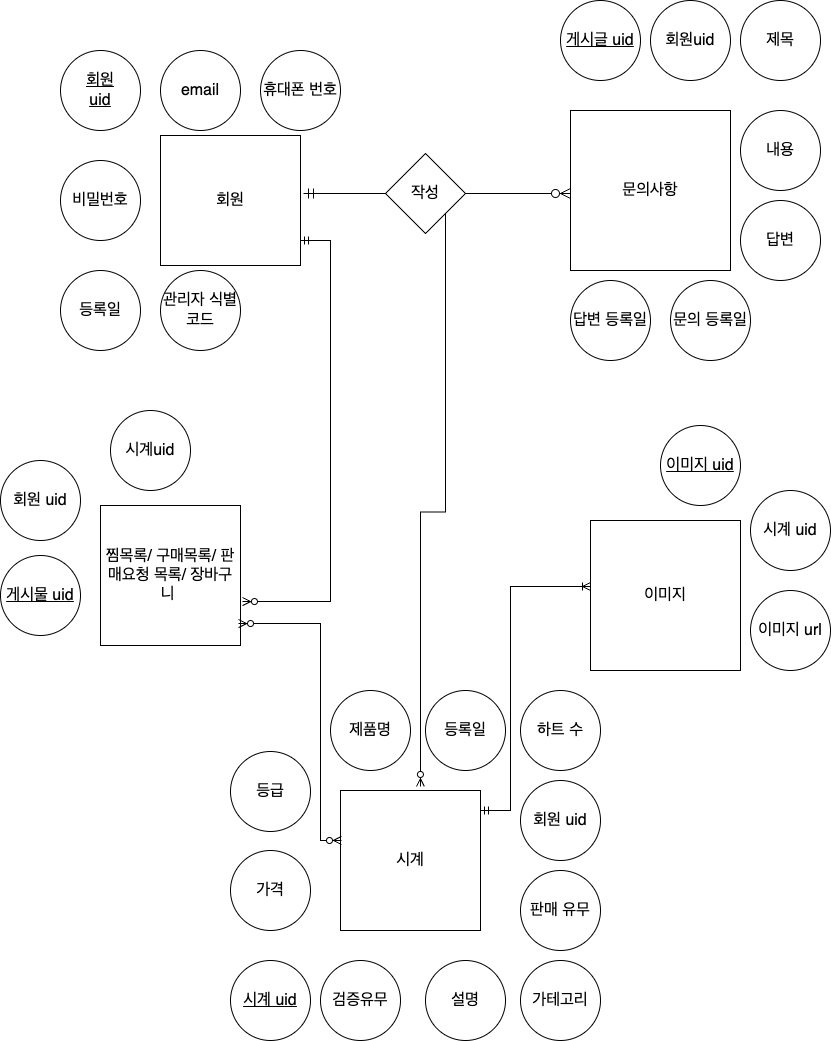

The diagram above was exported from draw.io. Its source (the exported page's mxGraphModel, read from the mxfile embedded in the PNG):
<mxGraphModel dx="2092" dy="721" grid="1" gridSize="10" guides="1" tooltips="1" connect="1" arrows="1" fold="1" page="1" pageScale="1" pageWidth="850" pageHeight="1100" math="0" shadow="0" extFonts="Permanent Marker^https://fonts.googleapis.com/css?family=Permanent+Marker">
  <root>
    <mxCell id="0" />
    <mxCell id="1" parent="0" />
    <mxCell id="zdY4JYns60In2oT9KjvB-2" value="회원" style="rounded=0;whiteSpace=wrap;html=1;fontSize=16;" vertex="1" parent="1">
      <mxGeometry x="120" y="145" width="140" height="130" as="geometry" />
    </mxCell>
    <mxCell id="zdY4JYns60In2oT9KjvB-3" value="&lt;u&gt;회원 uid&lt;span style=&quot;white-space: pre;&quot;&gt;&#09;&lt;/span&gt;&lt;span style=&quot;white-space: pre;&quot;&gt;&#09;&lt;/span&gt;&lt;/u&gt;" style="ellipse;whiteSpace=wrap;html=1;aspect=fixed;fontSize=16;" vertex="1" parent="1">
      <mxGeometry x="20" y="60" width="80" height="80" as="geometry" />
    </mxCell>
    <mxCell id="zdY4JYns60In2oT9KjvB-4" value="email" style="ellipse;whiteSpace=wrap;html=1;aspect=fixed;fontSize=16;" vertex="1" parent="1">
      <mxGeometry x="120" y="60" width="80" height="80" as="geometry" />
    </mxCell>
    <mxCell id="zdY4JYns60In2oT9KjvB-5" value="비밀번호" style="ellipse;whiteSpace=wrap;html=1;aspect=fixed;fontSize=16;" vertex="1" parent="1">
      <mxGeometry x="20" y="170" width="80" height="80" as="geometry" />
    </mxCell>
    <mxCell id="zdY4JYns60In2oT9KjvB-6" value="휴대폰 번호" style="ellipse;whiteSpace=wrap;html=1;aspect=fixed;fontSize=16;" vertex="1" parent="1">
      <mxGeometry x="220" y="60" width="80" height="80" as="geometry" />
    </mxCell>
    <mxCell id="zdY4JYns60In2oT9KjvB-7" value="등록일" style="ellipse;whiteSpace=wrap;html=1;aspect=fixed;fontSize=16;" vertex="1" parent="1">
      <mxGeometry x="20" y="280" width="80" height="80" as="geometry" />
    </mxCell>
    <mxCell id="zdY4JYns60In2oT9KjvB-8" value="관리자 식별&lt;br&gt;코드" style="ellipse;whiteSpace=wrap;html=1;aspect=fixed;fontSize=16;" vertex="1" parent="1">
      <mxGeometry x="120" y="280" width="80" height="80" as="geometry" />
    </mxCell>
    <mxCell id="zdY4JYns60In2oT9KjvB-9" value="문의사항" style="whiteSpace=wrap;html=1;aspect=fixed;fontSize=16;" vertex="1" parent="1">
      <mxGeometry x="530" y="120" width="160" height="160" as="geometry" />
    </mxCell>
    <mxCell id="zdY4JYns60In2oT9KjvB-10" value="시계" style="whiteSpace=wrap;html=1;aspect=fixed;fontSize=16;" vertex="1" parent="1">
      <mxGeometry x="300" y="800" width="140" height="140" as="geometry" />
    </mxCell>
    <mxCell id="zdY4JYns60In2oT9KjvB-11" value="이미지" style="whiteSpace=wrap;html=1;aspect=fixed;fontSize=16;" vertex="1" parent="1">
      <mxGeometry x="550" y="530" width="150" height="150" as="geometry" />
    </mxCell>
    <mxCell id="zdY4JYns60In2oT9KjvB-12" value="찜목록/ 구매목록/ 판매요청 목록/ 장바구니&amp;nbsp;" style="whiteSpace=wrap;html=1;aspect=fixed;fontSize=16;" vertex="1" parent="1">
      <mxGeometry x="60" y="515" width="140" height="140" as="geometry" />
    </mxCell>
    <mxCell id="zdY4JYns60In2oT9KjvB-13" value="회원 uid" style="ellipse;whiteSpace=wrap;html=1;aspect=fixed;fontSize=16;" vertex="1" parent="1">
      <mxGeometry x="-40" y="470" width="80" height="80" as="geometry" />
    </mxCell>
    <mxCell id="zdY4JYns60In2oT9KjvB-14" value="시계uid" style="ellipse;whiteSpace=wrap;html=1;aspect=fixed;fontSize=16;" vertex="1" parent="1">
      <mxGeometry x="70" y="420" width="80" height="80" as="geometry" />
    </mxCell>
    <mxCell id="zdY4JYns60In2oT9KjvB-15" value="&lt;u&gt;게시물 uid&lt;/u&gt;" style="ellipse;whiteSpace=wrap;html=1;aspect=fixed;fontSize=16;" vertex="1" parent="1">
      <mxGeometry x="-40" y="565" width="80" height="80" as="geometry" />
    </mxCell>
    <mxCell id="zdY4JYns60In2oT9KjvB-16" value="&lt;u&gt;이미지 uid&lt;/u&gt;" style="ellipse;whiteSpace=wrap;html=1;aspect=fixed;fontSize=16;" vertex="1" parent="1">
      <mxGeometry x="620" y="435" width="80" height="80" as="geometry" />
    </mxCell>
    <mxCell id="zdY4JYns60In2oT9KjvB-17" value="시계 uid" style="ellipse;whiteSpace=wrap;html=1;aspect=fixed;fontSize=16;" vertex="1" parent="1">
      <mxGeometry x="710" y="500" width="80" height="80" as="geometry" />
    </mxCell>
    <mxCell id="zdY4JYns60In2oT9KjvB-18" value="이미지 url" style="ellipse;whiteSpace=wrap;html=1;aspect=fixed;fontSize=16;" vertex="1" parent="1">
      <mxGeometry x="710" y="600" width="80" height="80" as="geometry" />
    </mxCell>
    <mxCell id="zdY4JYns60In2oT9KjvB-19" value="&lt;u&gt;게시글 uid&lt;/u&gt;" style="ellipse;whiteSpace=wrap;html=1;aspect=fixed;fontSize=16;" vertex="1" parent="1">
      <mxGeometry x="520" y="10" width="80" height="80" as="geometry" />
    </mxCell>
    <mxCell id="zdY4JYns60In2oT9KjvB-20" value="회원uid" style="ellipse;whiteSpace=wrap;html=1;aspect=fixed;fontSize=16;" vertex="1" parent="1">
      <mxGeometry x="610" y="10" width="80" height="80" as="geometry" />
    </mxCell>
    <mxCell id="zdY4JYns60In2oT9KjvB-21" value="내용" style="ellipse;whiteSpace=wrap;html=1;aspect=fixed;fontSize=16;" vertex="1" parent="1">
      <mxGeometry x="700" y="120" width="80" height="80" as="geometry" />
    </mxCell>
    <mxCell id="zdY4JYns60In2oT9KjvB-22" value="제목" style="ellipse;whiteSpace=wrap;html=1;aspect=fixed;fontSize=16;" vertex="1" parent="1">
      <mxGeometry x="700" y="10" width="80" height="80" as="geometry" />
    </mxCell>
    <mxCell id="zdY4JYns60In2oT9KjvB-23" value="문의 등록일" style="ellipse;whiteSpace=wrap;html=1;aspect=fixed;fontSize=16;" vertex="1" parent="1">
      <mxGeometry x="630" y="290" width="80" height="80" as="geometry" />
    </mxCell>
    <mxCell id="zdY4JYns60In2oT9KjvB-24" value="답변" style="ellipse;whiteSpace=wrap;html=1;aspect=fixed;fontSize=16;" vertex="1" parent="1">
      <mxGeometry x="700" y="210" width="80" height="80" as="geometry" />
    </mxCell>
    <mxCell id="zdY4JYns60In2oT9KjvB-25" value="답변 등록일" style="ellipse;whiteSpace=wrap;html=1;aspect=fixed;fontSize=16;" vertex="1" parent="1">
      <mxGeometry x="530" y="290" width="80" height="80" as="geometry" />
    </mxCell>
    <mxCell id="zdY4JYns60In2oT9KjvB-26" style="edgeStyle=none;curved=1;rounded=0;orthogonalLoop=1;jettySize=auto;html=1;exitX=0;exitY=0.5;exitDx=0;exitDy=0;fontSize=12;startSize=8;endSize=8;" edge="1" parent="1" source="zdY4JYns60In2oT9KjvB-4" target="zdY4JYns60In2oT9KjvB-4">
      <mxGeometry relative="1" as="geometry" />
    </mxCell>
    <mxCell id="zdY4JYns60In2oT9KjvB-27" value="제품명" style="ellipse;whiteSpace=wrap;html=1;aspect=fixed;fontSize=16;" vertex="1" parent="1">
      <mxGeometry x="290" y="700" width="80" height="80" as="geometry" />
    </mxCell>
    <mxCell id="zdY4JYns60In2oT9KjvB-28" value="가테고리" style="ellipse;whiteSpace=wrap;html=1;aspect=fixed;fontSize=16;" vertex="1" parent="1">
      <mxGeometry x="480" y="970" width="80" height="80" as="geometry" />
    </mxCell>
    <mxCell id="zdY4JYns60In2oT9KjvB-29" value="등록일" style="ellipse;whiteSpace=wrap;html=1;aspect=fixed;fontSize=16;" vertex="1" parent="1">
      <mxGeometry x="385" y="700" width="80" height="80" as="geometry" />
    </mxCell>
    <mxCell id="zdY4JYns60In2oT9KjvB-30" value="설명" style="ellipse;whiteSpace=wrap;html=1;aspect=fixed;fontSize=16;" vertex="1" parent="1">
      <mxGeometry x="385" y="970" width="80" height="80" as="geometry" />
    </mxCell>
    <mxCell id="zdY4JYns60In2oT9KjvB-31" value="판매 유무" style="ellipse;whiteSpace=wrap;html=1;aspect=fixed;fontSize=16;" vertex="1" parent="1">
      <mxGeometry x="480" y="880" width="80" height="80" as="geometry" />
    </mxCell>
    <mxCell id="zdY4JYns60In2oT9KjvB-32" value="회원 uid" style="ellipse;whiteSpace=wrap;html=1;aspect=fixed;fontSize=16;" vertex="1" parent="1">
      <mxGeometry x="480" y="790" width="80" height="80" as="geometry" />
    </mxCell>
    <mxCell id="zdY4JYns60In2oT9KjvB-33" value="하트 수" style="ellipse;whiteSpace=wrap;html=1;aspect=fixed;fontSize=16;" vertex="1" parent="1">
      <mxGeometry x="480" y="700" width="80" height="80" as="geometry" />
    </mxCell>
    <mxCell id="zdY4JYns60In2oT9KjvB-34" value="검증유무" style="ellipse;whiteSpace=wrap;html=1;aspect=fixed;fontSize=16;" vertex="1" parent="1">
      <mxGeometry x="280" y="970" width="80" height="80" as="geometry" />
    </mxCell>
    <mxCell id="zdY4JYns60In2oT9KjvB-35" value="등급" style="ellipse;whiteSpace=wrap;html=1;aspect=fixed;fontSize=16;" vertex="1" parent="1">
      <mxGeometry x="190" y="761" width="80" height="80" as="geometry" />
    </mxCell>
    <mxCell id="zdY4JYns60In2oT9KjvB-36" value="가격" style="ellipse;whiteSpace=wrap;html=1;aspect=fixed;fontSize=16;" vertex="1" parent="1">
      <mxGeometry x="190" y="860" width="80" height="80" as="geometry" />
    </mxCell>
    <mxCell id="zdY4JYns60In2oT9KjvB-37" value="&lt;u&gt;시계 uid&lt;/u&gt;" style="ellipse;whiteSpace=wrap;html=1;aspect=fixed;fontSize=16;" vertex="1" parent="1">
      <mxGeometry x="190" y="970" width="80" height="80" as="geometry" />
    </mxCell>
    <mxCell id="zdY4JYns60In2oT9KjvB-38" value="" style="edgeStyle=entityRelationEdgeStyle;fontSize=12;html=1;endArrow=ERzeroToMany;startArrow=ERmandOne;rounded=0;startSize=8;endSize=8;curved=1;exitX=1.021;exitY=0.446;exitDx=0;exitDy=0;exitPerimeter=0;" edge="1" parent="1" source="zdY4JYns60In2oT9KjvB-2">
      <mxGeometry width="100" height="100" relative="1" as="geometry">
        <mxPoint x="310" y="100" as="sourcePoint" />
        <mxPoint x="530" y="203" as="targetPoint" />
        <Array as="points">
          <mxPoint x="290" y="200" />
        </Array>
      </mxGeometry>
    </mxCell>
    <mxCell id="zdY4JYns60In2oT9KjvB-39" value="작성" style="rhombus;whiteSpace=wrap;html=1;fontSize=16;" vertex="1" parent="1">
      <mxGeometry x="345" y="163" width="80" height="80" as="geometry" />
    </mxCell>
    <mxCell id="zdY4JYns60In2oT9KjvB-40" value="" style="edgeStyle=entityRelationEdgeStyle;fontSize=12;html=1;endArrow=ERzeroToMany;startArrow=ERmandOne;rounded=0;exitX=1;exitY=0.75;exitDx=0;exitDy=0;entryX=1.014;entryY=0.686;entryDx=0;entryDy=0;entryPerimeter=0;" edge="1" parent="1" target="zdY4JYns60In2oT9KjvB-12">
      <mxGeometry width="100" height="100" relative="1" as="geometry">
        <mxPoint x="260" y="250" as="sourcePoint" />
        <mxPoint x="200" y="635.48" as="targetPoint" />
        <Array as="points">
          <mxPoint x="300.98" y="352.52" />
          <mxPoint x="300.98" y="342.52" />
          <mxPoint x="300.98" y="502.52" />
          <mxPoint x="310" y="537.5" />
        </Array>
      </mxGeometry>
    </mxCell>
    <mxCell id="zdY4JYns60In2oT9KjvB-44" value="" style="edgeStyle=orthogonalEdgeStyle;fontSize=12;html=1;endArrow=ERzeroToMany;endFill=1;startArrow=ERzeroToMany;rounded=0;entryX=0.986;entryY=0.843;entryDx=0;entryDy=0;entryPerimeter=0;exitX=0.007;exitY=0.357;exitDx=0;exitDy=0;exitPerimeter=0;" edge="1" parent="1" source="zdY4JYns60In2oT9KjvB-10" target="zdY4JYns60In2oT9KjvB-12">
      <mxGeometry width="100" height="100" relative="1" as="geometry">
        <mxPoint x="489.02" y="951.96" as="sourcePoint" />
        <mxPoint x="240" y="640" as="targetPoint" />
        <Array as="points">
          <mxPoint x="280" y="850" />
          <mxPoint x="280" y="633" />
        </Array>
      </mxGeometry>
    </mxCell>
    <mxCell id="zdY4JYns60In2oT9KjvB-45" value="" style="edgeStyle=orthogonalEdgeStyle;fontSize=12;html=1;endArrow=ERoneToMany;startArrow=ERmandOne;rounded=0;" edge="1" parent="1">
      <mxGeometry width="100" height="100" relative="1" as="geometry">
        <mxPoint x="440" y="820" as="sourcePoint" />
        <mxPoint x="550" y="596" as="targetPoint" />
        <Array as="points">
          <mxPoint x="470" y="820" />
          <mxPoint x="470" y="596" />
        </Array>
      </mxGeometry>
    </mxCell>
    <mxCell id="zdY4JYns60In2oT9KjvB-47" value="" style="edgeStyle=orthogonalEdgeStyle;fontSize=12;html=1;endArrow=ERzeroToMany;endFill=1;rounded=0;exitX=1;exitY=1;exitDx=0;exitDy=0;entryX=0.571;entryY=-0.029;entryDx=0;entryDy=0;entryPerimeter=0;" edge="1" parent="1" source="zdY4JYns60In2oT9KjvB-39" target="zdY4JYns60In2oT9KjvB-10">
      <mxGeometry width="100" height="100" relative="1" as="geometry">
        <mxPoint x="345" y="343" as="sourcePoint" />
        <mxPoint x="390" y="610" as="targetPoint" />
      </mxGeometry>
    </mxCell>
  </root>
</mxGraphModel>